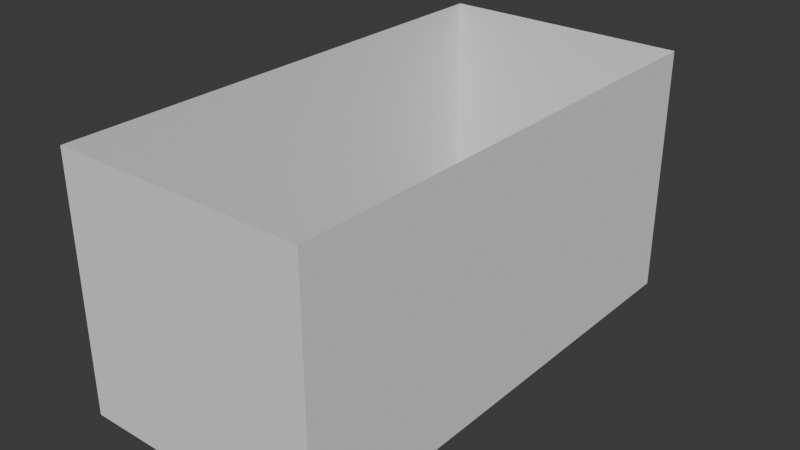 # Source: build_indicator.blend  (saved by Blender 4.0.36; exported with 4.5.12 LTS)
import bpy
from mathutils import Matrix  # noqa: F401  (used for matrix-valued properties, if any)

bpy.ops.wm.read_factory_settings(use_empty=True)
scene = bpy.context.scene
scene.name = 'Scene'

# ---- collections
col_collection = bpy.data.collections.new('Collection'); scene.collection.children.link(col_collection)

# ---- world
world_world = bpy.data.worlds.new('World'); scene.world = world_world
world_world.use_nodes = True; world_world.node_tree.nodes.clear()
_N = world_world.node_tree.nodes; _L = world_world.node_tree.links
n0 = _N.new('ShaderNodeOutputWorld'); n0.name = 'World Output'; n0.location = (300, 300)
n1 = _N.new('ShaderNodeBackground'); n1.name = 'Background'; n1.location = (10, 300)
n1.inputs[0].default_value = (0.05088, 0.05088, 0.05088, 1.0)
_L.new(n1.outputs[0], n0.inputs[0])
n0.is_active_output = True
world_world.color = (0.05088, 0.05088, 0.05088)
world_world.use_sun_shadow = False
world_world.sun_shadow_jitter_overblur = 0.0

# ---- meshes
me_cube_001 = bpy.data.meshes.new('Cube.001')
me_cube_001.from_pydata([(-10.0, -20.0, -10.0), (-10.0, -20.0, 10.0), (-10.0, 20.0, -10.0), (-10.0, 20.0, 10.0), (10.0, -20.0, -10.0), (10.0, -20.0, 10.0), (10.0, 20.0, -10.0), (10.0, 20.0, 10.0)], [], [(0, 1, 3, 2), (2, 3, 7, 6), (6, 7, 5, 4), (4, 5, 1, 0)])
_uv = me_cube_001.uv_layers.new(name='UVMap')
_uv.uv.foreach_set('vector', [0.375, 0.0, 0.625, 0.0, 0.625, 0.25, 0.375, 0.25, 0.375, 0.25, 0.625, 0.25, 0.625, 0.5, 0.375, 0.5, 0.375, 0.5, 0.625, 0.5, 0.625, 0.75, 0.375, 0.75, 0.375, 0.75, 0.625, 0.75, 0.625, 1.0, 0.375, 1.0])
me_cube_001.update()

# ---- objects
ob_cube = bpy.data.objects.new('Cube', me_cube_001)

# ---- transforms, parenting, visibility, modifiers, constraints
ob_cube.location = (0.0, 0.0, 10.0)

# ---- collection membership
col_collection.objects.link(ob_cube)

# ---- scene / render settings (as saved in the file)
scene.frame_start = 1; scene.frame_end = 250; scene.frame_set(1)
scene.render.engine = 'BLENDER_EEVEE_NEXT'
scene.cycles.sampling_pattern = 'TABULATED_SOBOL'
bpy.context.view_layer.update()

# ---- added for rendering (the .blend has no active camera and no usable light): camera, sun
cam_auto = bpy.data.cameras.new('AutoCamera')
cam_auto.lens = 50.0
cam_auto.sensor_width = 36.0
cam_auto.clip_end = 1000.0
ob_auto_camera = bpy.data.objects.new('AutoCamera', cam_auto)
scene.collection.objects.link(ob_auto_camera)
ob_auto_camera.location = (45.3266, -54.3919, 46.2613)
ob_auto_camera.rotation_euler = (1.09748, -7.21219e-08, 0.694738)
scene.camera = ob_auto_camera
light_auto_sun = bpy.data.lights.new('AutoSun', 'SUN')
light_auto_sun.energy = 3.0
light_auto_sun.angle = 0.0523599
ob_auto_sun = bpy.data.objects.new('AutoSun', light_auto_sun)
scene.collection.objects.link(ob_auto_sun)
ob_auto_sun.rotation_euler = (0.872665, 0.174533, 0.523599)
bpy.context.view_layer.update()

